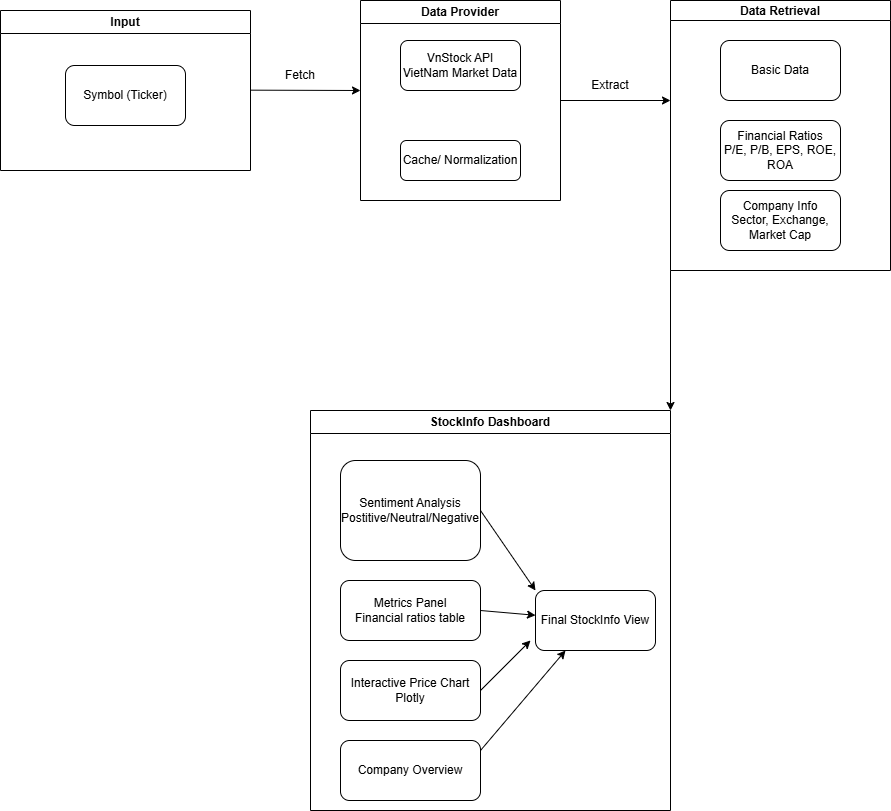

The diagram above was exported from draw.io. Its source (the exported page's mxGraphModel, read from the mxfile embedded in the PNG):
<mxGraphModel dx="1628" dy="976" grid="1" gridSize="10" guides="1" tooltips="1" connect="1" arrows="1" fold="1" page="1" pageScale="1" pageWidth="850" pageHeight="1100" math="0" shadow="0">
  <root>
    <mxCell id="0" />
    <mxCell id="1" parent="0" />
    <mxCell id="CXEEDWeAZttbjGmWBMaf-28" edge="1" parent="1" style="endArrow=classic;html=1;rounded=0;" value="">
      <mxGeometry height="50" relative="1" width="50" as="geometry">
        <mxPoint x="200" y="219.66000000000003" as="sourcePoint" />
        <mxPoint x="310" y="220" as="targetPoint" />
      </mxGeometry>
    </mxCell>
    <mxCell id="CXEEDWeAZttbjGmWBMaf-62" parent="1" style="swimlane;whiteSpace=wrap;html=1;startSize=23;" value="StockInfo Dashboard" vertex="1">
      <mxGeometry height="400" width="360" x="260" y="540" as="geometry" />
    </mxCell>
    <mxCell id="CXEEDWeAZttbjGmWBMaf-63" parent="CXEEDWeAZttbjGmWBMaf-62" style="rounded=1;whiteSpace=wrap;html=1;" value="Sentiment Analysis&lt;div&gt;Postitive/Neutral/Negative&lt;/div&gt;" vertex="1">
      <mxGeometry height="100" width="140" x="30" y="50" as="geometry" />
    </mxCell>
    <mxCell id="CXEEDWeAZttbjGmWBMaf-122" parent="CXEEDWeAZttbjGmWBMaf-62" style="rounded=1;whiteSpace=wrap;html=1;" value="Metrics Panel&lt;div&gt;Financial ratios table&lt;/div&gt;" vertex="1">
      <mxGeometry height="60" width="140" x="30" y="170" as="geometry" />
    </mxCell>
    <mxCell id="CXEEDWeAZttbjGmWBMaf-123" parent="CXEEDWeAZttbjGmWBMaf-62" style="rounded=1;whiteSpace=wrap;html=1;" value="Interactive Price Chart&lt;div&gt;Plotly&lt;/div&gt;" vertex="1">
      <mxGeometry height="60" width="140" x="30" y="250" as="geometry" />
    </mxCell>
    <mxCell id="CXEEDWeAZttbjGmWBMaf-124" parent="CXEEDWeAZttbjGmWBMaf-62" style="rounded=1;whiteSpace=wrap;html=1;" value="Company Overview" vertex="1">
      <mxGeometry height="60" width="140" x="30" y="330" as="geometry" />
    </mxCell>
    <mxCell id="CXEEDWeAZttbjGmWBMaf-125" parent="CXEEDWeAZttbjGmWBMaf-62" style="rounded=1;whiteSpace=wrap;html=1;" value="Final StockInfo View" vertex="1">
      <mxGeometry height="60" width="120" x="225" y="180" as="geometry" />
    </mxCell>
    <mxCell id="CXEEDWeAZttbjGmWBMaf-126" edge="1" parent="CXEEDWeAZttbjGmWBMaf-62" style="endArrow=classic;html=1;rounded=0;entryX=0;entryY=0;entryDx=0;entryDy=0;" target="CXEEDWeAZttbjGmWBMaf-125" value="">
      <mxGeometry height="50" relative="1" width="50" as="geometry">
        <mxPoint x="170" y="100" as="sourcePoint" />
        <mxPoint x="220" y="50" as="targetPoint" />
      </mxGeometry>
    </mxCell>
    <mxCell id="CXEEDWeAZttbjGmWBMaf-127" edge="1" parent="CXEEDWeAZttbjGmWBMaf-62" style="endArrow=classic;html=1;rounded=0;" target="CXEEDWeAZttbjGmWBMaf-125" value="">
      <mxGeometry height="50" relative="1" width="50" as="geometry">
        <mxPoint x="170" y="200" as="sourcePoint" />
        <mxPoint x="220" y="150" as="targetPoint" />
      </mxGeometry>
    </mxCell>
    <mxCell id="CXEEDWeAZttbjGmWBMaf-128" edge="1" parent="CXEEDWeAZttbjGmWBMaf-62" style="endArrow=classic;html=1;rounded=0;" value="">
      <mxGeometry height="50" relative="1" width="50" as="geometry">
        <mxPoint x="170" y="280" as="sourcePoint" />
        <mxPoint x="220" y="230" as="targetPoint" />
      </mxGeometry>
    </mxCell>
    <mxCell id="CXEEDWeAZttbjGmWBMaf-129" edge="1" parent="CXEEDWeAZttbjGmWBMaf-62" style="endArrow=classic;html=1;rounded=0;entryX=0.25;entryY=1;entryDx=0;entryDy=0;" target="CXEEDWeAZttbjGmWBMaf-125" value="">
      <mxGeometry height="50" relative="1" width="50" as="geometry">
        <mxPoint x="170" y="340" as="sourcePoint" />
        <mxPoint x="220" y="290" as="targetPoint" />
      </mxGeometry>
    </mxCell>
    <mxCell id="CXEEDWeAZttbjGmWBMaf-85" parent="1" style="swimlane;whiteSpace=wrap;html=1;" value="Input" vertex="1">
      <mxGeometry height="160" width="250" x="-50" y="140" as="geometry" />
    </mxCell>
    <mxCell id="CXEEDWeAZttbjGmWBMaf-86" parent="CXEEDWeAZttbjGmWBMaf-85" style="rounded=1;whiteSpace=wrap;html=1;" value="Symbol (Ticker)" vertex="1">
      <mxGeometry height="60" width="120" x="65" y="55" as="geometry" />
    </mxCell>
    <mxCell id="CXEEDWeAZttbjGmWBMaf-87" parent="1" style="swimlane;whiteSpace=wrap;html=1;" value="Data Provider" vertex="1">
      <mxGeometry height="200" width="200" x="310" y="130" as="geometry" />
    </mxCell>
    <mxCell id="CXEEDWeAZttbjGmWBMaf-91" parent="CXEEDWeAZttbjGmWBMaf-87" style="rounded=1;whiteSpace=wrap;html=1;" value="VnStock API&lt;div&gt;VietNam Market Data&lt;/div&gt;" vertex="1">
      <mxGeometry height="50" width="120" x="40" y="40" as="geometry" />
    </mxCell>
    <mxCell id="CXEEDWeAZttbjGmWBMaf-95" parent="CXEEDWeAZttbjGmWBMaf-87" style="rounded=1;whiteSpace=wrap;html=1;" value="Cache/ Normalization" vertex="1">
      <mxGeometry height="40" width="120" x="40" y="140" as="geometry" />
    </mxCell>
    <mxCell id="CXEEDWeAZttbjGmWBMaf-90" parent="1" style="text;html=1;whiteSpace=wrap;strokeColor=none;fillColor=none;align=center;verticalAlign=middle;rounded=0;" value="Fetch" vertex="1">
      <mxGeometry height="30" width="60" x="220" y="190" as="geometry" />
    </mxCell>
    <mxCell id="CXEEDWeAZttbjGmWBMaf-97" parent="1" style="swimlane;startSize=20;horizontal=1;containerType=tree;newEdgeStyle={&quot;edgeStyle&quot;:&quot;elbowEdgeStyle&quot;,&quot;startArrow&quot;:&quot;none&quot;,&quot;endArrow&quot;:&quot;none&quot;};" value="Data Retrieval" vertex="1">
      <mxGeometry height="270" width="220" x="620" y="130" as="geometry" />
    </mxCell>
    <mxCell id="CXEEDWeAZttbjGmWBMaf-104" parent="CXEEDWeAZttbjGmWBMaf-97" style="rounded=1;whiteSpace=wrap;html=1;" value="Basic Data" vertex="1">
      <mxGeometry height="60" width="120" x="50" y="40" as="geometry" />
    </mxCell>
    <mxCell id="CXEEDWeAZttbjGmWBMaf-118" parent="CXEEDWeAZttbjGmWBMaf-97" style="rounded=1;whiteSpace=wrap;html=1;" value="Financial Ratios&lt;div&gt;P/E, P/B, EPS, ROE, ROA&lt;/div&gt;" vertex="1">
      <mxGeometry height="60" width="120" x="50" y="120" as="geometry" />
    </mxCell>
    <mxCell id="CXEEDWeAZttbjGmWBMaf-119" parent="CXEEDWeAZttbjGmWBMaf-97" style="rounded=1;whiteSpace=wrap;html=1;" value="Company Info&lt;div&gt;Sector, Exchange, Market Cap&lt;/div&gt;" vertex="1">
      <mxGeometry height="60" width="120" x="50" y="190" as="geometry" />
    </mxCell>
    <mxCell id="CXEEDWeAZttbjGmWBMaf-110" edge="1" parent="1" style="endArrow=classic;html=1;rounded=0;" value="">
      <mxGeometry height="50" relative="1" width="50" as="geometry">
        <mxPoint x="510" y="230" as="sourcePoint" />
        <mxPoint x="620" y="230" as="targetPoint" />
      </mxGeometry>
    </mxCell>
    <mxCell id="CXEEDWeAZttbjGmWBMaf-113" edge="1" parent="1" source="CXEEDWeAZttbjGmWBMaf-97" style="endArrow=classic;html=1;rounded=0;exitX=0;exitY=1;exitDx=0;exitDy=0;entryX=1;entryY=0;entryDx=0;entryDy=0;" target="CXEEDWeAZttbjGmWBMaf-62" value="">
      <mxGeometry height="50" relative="1" width="50" as="geometry">
        <mxPoint x="520" y="410" as="sourcePoint" />
        <mxPoint x="570" y="360" as="targetPoint" />
      </mxGeometry>
    </mxCell>
    <mxCell id="CXEEDWeAZttbjGmWBMaf-117" parent="1" style="text;html=1;whiteSpace=wrap;strokeColor=none;fillColor=none;align=center;verticalAlign=middle;rounded=0;" value="Extract" vertex="1">
      <mxGeometry height="30" width="60" x="530" y="200" as="geometry" />
    </mxCell>
  </root>
</mxGraphModel>